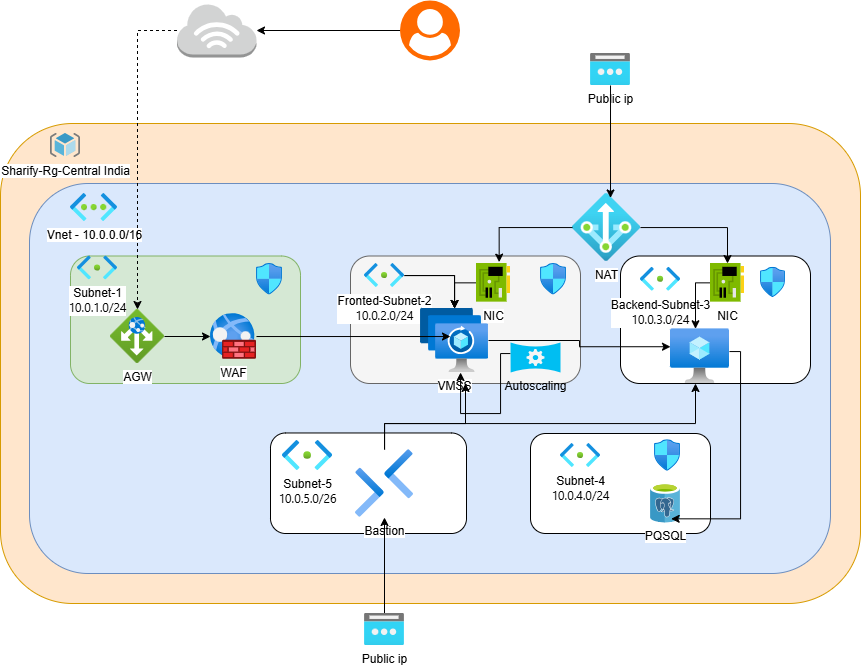

The diagram above was exported from draw.io. Its source (the exported page's mxGraphModel, read from the mxfile embedded in the PNG):
<mxGraphModel dx="911" dy="451" grid="1" gridSize="10" guides="1" tooltips="1" connect="1" arrows="1" fold="1" page="1" pageScale="1" pageWidth="827" pageHeight="1169" math="0" shadow="0">
  <root>
    <mxCell id="0" />
    <mxCell id="1" parent="0" />
    <mxCell id="7WphmMfBd_HiaXIeY13t-1" parent="1" style="rounded=1;whiteSpace=wrap;html=1;fillColor=#ffe6cc;strokeColor=#d79b00;" value="" vertex="1">
      <mxGeometry height="480" width="860" x="10" y="180" as="geometry" />
    </mxCell>
    <mxCell id="7WphmMfBd_HiaXIeY13t-2" parent="1" style="rounded=1;whiteSpace=wrap;html=1;fillColor=#dae8fc;strokeColor=#6c8ebf;" value="" vertex="1">
      <mxGeometry height="390" width="801" x="39" y="240" as="geometry" />
    </mxCell>
    <mxCell id="7WphmMfBd_HiaXIeY13t-3" parent="1" style="image;sketch=0;aspect=fixed;html=1;points=[];align=center;fontSize=12;image=img/lib/mscae/ResourceGroup.svg;" value="Sharify-Rg-Central India" vertex="1">
      <mxGeometry height="24" width="30" x="60" y="190" as="geometry" />
    </mxCell>
    <mxCell id="7WphmMfBd_HiaXIeY13t-4" parent="1" style="image;aspect=fixed;html=1;points=[];align=center;fontSize=12;image=img/lib/azure2/networking/Virtual_Networks.svg;" value="Vnet - 10.0.0.0/16" vertex="1">
      <mxGeometry height="28.06" width="47" x="80" y="250" as="geometry" />
    </mxCell>
    <mxCell id="7WphmMfBd_HiaXIeY13t-5" parent="1" style="rounded=1;whiteSpace=wrap;html=1;fillColor=#d5e8d4;strokeColor=#82b366;" value="" vertex="1">
      <mxGeometry height="127.5" width="230" x="80" y="312.5" as="geometry" />
    </mxCell>
    <mxCell id="7WphmMfBd_HiaXIeY13t-6" parent="1" style="rounded=1;whiteSpace=wrap;html=1;fillColor=#f5f5f5;fontColor=#333333;strokeColor=#666666;" value="" vertex="1">
      <mxGeometry height="127.5" width="230" x="360" y="312.5" as="geometry" />
    </mxCell>
    <mxCell id="7WphmMfBd_HiaXIeY13t-7" parent="1" style="image;aspect=fixed;html=1;points=[];align=center;fontSize=12;image=img/lib/azure2/networking/Subnet.svg;" value="Subnet-1&lt;br&gt;&lt;span style=&quot;font-family: &amp;quot;Anthropic Sans&amp;quot;, -apple-system, BlinkMacSystemFont, &amp;quot;Segoe UI&amp;quot;, sans-serif; text-align: start;&quot;&gt;10.0.1.0/24&lt;/span&gt;" vertex="1">
      <mxGeometry height="23.95" width="40" x="87" y="312.5" as="geometry" />
    </mxCell>
    <mxCell id="7WphmMfBd_HiaXIeY13t-28" edge="1" parent="1" source="7WphmMfBd_HiaXIeY13t-8" style="edgeStyle=orthogonalEdgeStyle;rounded=0;orthogonalLoop=1;jettySize=auto;html=1;" target="7WphmMfBd_HiaXIeY13t-9" value="">
      <mxGeometry relative="1" as="geometry" />
    </mxCell>
    <mxCell id="7WphmMfBd_HiaXIeY13t-8" parent="1" style="image;aspect=fixed;html=1;points=[];align=center;fontSize=12;image=img/lib/azure2/networking/Application_Gateways.svg;" value="AGW" vertex="1">
      <mxGeometry height="54" width="54" x="120" y="366" as="geometry" />
    </mxCell>
    <mxCell id="7WphmMfBd_HiaXIeY13t-9" parent="1" style="image;aspect=fixed;html=1;points=[];align=center;fontSize=12;image=img/lib/azure2/networking/Web_Application_Firewall_Policies_WAF.svg;" value="WAF" vertex="1">
      <mxGeometry height="46" width="46" x="220" y="370" as="geometry" />
    </mxCell>
    <mxCell id="7WphmMfBd_HiaXIeY13t-10" parent="1" style="image;aspect=fixed;html=1;points=[];align=center;fontSize=12;image=img/lib/azure2/networking/Network_Security_Groups.svg;" value="" vertex="1">
      <mxGeometry height="31.57" width="26" x="266" y="320" as="geometry" />
    </mxCell>
    <mxCell id="7WphmMfBd_HiaXIeY13t-54" edge="1" parent="1" source="7WphmMfBd_HiaXIeY13t-11" style="edgeStyle=orthogonalEdgeStyle;rounded=0;orthogonalLoop=1;jettySize=auto;html=1;" target="7WphmMfBd_HiaXIeY13t-13" value="">
      <mxGeometry relative="1" as="geometry" />
    </mxCell>
    <mxCell id="7WphmMfBd_HiaXIeY13t-55" edge="1" parent="1" source="7WphmMfBd_HiaXIeY13t-11" style="edgeStyle=orthogonalEdgeStyle;rounded=0;orthogonalLoop=1;jettySize=auto;html=1;" target="7WphmMfBd_HiaXIeY13t-13" value="">
      <mxGeometry relative="1" as="geometry" />
    </mxCell>
    <mxCell id="7WphmMfBd_HiaXIeY13t-11" parent="1" style="image;aspect=fixed;html=1;points=[];align=center;fontSize=12;image=img/lib/azure2/networking/Subnet.svg;" value="Fronted-Subnet-2&lt;br&gt;&lt;span style=&quot;font-family: &amp;quot;Anthropic Sans&amp;quot;, -apple-system, BlinkMacSystemFont, &amp;quot;Segoe UI&amp;quot;, sans-serif; text-align: start;&quot;&gt;10.0.2.0/24&lt;/span&gt;" vertex="1">
      <mxGeometry height="23.95" width="40" x="374" y="320" as="geometry" />
    </mxCell>
    <mxCell id="7WphmMfBd_HiaXIeY13t-12" parent="1" style="image;aspect=fixed;html=1;points=[];align=center;fontSize=12;image=img/lib/azure2/networking/Network_Security_Groups.svg;" value="" vertex="1">
      <mxGeometry height="31.57" width="26" x="550" y="320" as="geometry" />
    </mxCell>
    <mxCell id="7WphmMfBd_HiaXIeY13t-13" parent="1" style="image;aspect=fixed;html=1;points=[];align=center;fontSize=12;image=img/lib/azure2/networking/Spot_VMSS.svg;" value="VMSS" vertex="1">
      <mxGeometry height="64" width="68" x="430" y="365" as="geometry" />
    </mxCell>
    <mxCell id="7WphmMfBd_HiaXIeY13t-14" parent="1" style="rounded=1;whiteSpace=wrap;html=1;" value="" vertex="1">
      <mxGeometry height="127.5" width="190" x="630" y="312.5" as="geometry" />
    </mxCell>
    <mxCell id="7WphmMfBd_HiaXIeY13t-15" parent="1" style="image;aspect=fixed;html=1;points=[];align=center;fontSize=12;image=img/lib/azure2/networking/Subnet.svg;" value="Backend-Subnet-3&lt;br&gt;&lt;span style=&quot;font-family: &amp;quot;Anthropic Sans&amp;quot;, -apple-system, BlinkMacSystemFont, &amp;quot;Segoe UI&amp;quot;, sans-serif; text-align: start;&quot;&gt;10.0.3.0/24&lt;/span&gt;" vertex="1">
      <mxGeometry height="23.95" width="40" x="650" y="323.81" as="geometry" />
    </mxCell>
    <mxCell id="7WphmMfBd_HiaXIeY13t-16" parent="1" style="image;aspect=fixed;html=1;points=[];align=center;fontSize=12;image=img/lib/azure2/compute/Virtual_Machine.svg;" value="" vertex="1">
      <mxGeometry height="54.72" width="59" x="680" y="385.28" as="geometry" />
    </mxCell>
    <mxCell id="7WphmMfBd_HiaXIeY13t-17" parent="1" style="image;aspect=fixed;html=1;points=[];align=center;fontSize=12;image=img/lib/azure2/networking/Network_Security_Groups.svg;" value="" vertex="1">
      <mxGeometry height="30.36" width="25" x="770" y="323.81" as="geometry" />
    </mxCell>
    <mxCell id="7WphmMfBd_HiaXIeY13t-18" parent="1" style="rounded=1;whiteSpace=wrap;html=1;" value="&lt;div&gt;&lt;br/&gt;&lt;/div&gt;" vertex="1">
      <mxGeometry height="100" width="180" x="540" y="490" as="geometry" />
    </mxCell>
    <mxCell id="7WphmMfBd_HiaXIeY13t-19" parent="1" style="image;sketch=0;aspect=fixed;html=1;points=[];align=center;fontSize=12;image=img/lib/mscae/Azure_Database_for_PostgreSQL_servers.svg;" value="PQSQL" vertex="1">
      <mxGeometry height="39.47" width="30" x="660" y="540" as="geometry" />
    </mxCell>
    <mxCell id="7WphmMfBd_HiaXIeY13t-20" parent="1" style="image;aspect=fixed;html=1;points=[];align=center;fontSize=12;image=img/lib/azure2/networking/Subnet.svg;" value="Subnet-4&lt;br&gt;&lt;span style=&quot;font-family: &amp;quot;Anthropic Sans&amp;quot;, -apple-system, BlinkMacSystemFont, &amp;quot;Segoe UI&amp;quot;, sans-serif; text-align: start;&quot;&gt;10.0.4.0/24&lt;/span&gt;" vertex="1">
      <mxGeometry height="23.95" width="40" x="570" y="500" as="geometry" />
    </mxCell>
    <mxCell id="7WphmMfBd_HiaXIeY13t-21" parent="1" style="rounded=1;whiteSpace=wrap;html=1;" value="" vertex="1">
      <mxGeometry height="100.53" width="196" x="280" y="489.47" as="geometry" />
    </mxCell>
    <mxCell id="7WphmMfBd_HiaXIeY13t-22" parent="1" style="image;aspect=fixed;html=1;points=[];align=center;fontSize=12;image=img/lib/azure2/networking/Subnet.svg;" value="Subnet-5&lt;br&gt;&lt;span style=&quot;font-family: &amp;quot;Anthropic Sans&amp;quot;, -apple-system, BlinkMacSystemFont, &amp;quot;Segoe UI&amp;quot;, sans-serif; text-align: start;&quot;&gt;10.0.5.0/26&lt;/span&gt;" vertex="1">
      <mxGeometry height="30" width="50.1" x="292" y="496.98" as="geometry" />
    </mxCell>
    <mxCell id="7WphmMfBd_HiaXIeY13t-43" edge="1" parent="1" source="7WphmMfBd_HiaXIeY13t-23" style="edgeStyle=orthogonalEdgeStyle;rounded=0;orthogonalLoop=1;jettySize=auto;html=1;" target="7WphmMfBd_HiaXIeY13t-16">
      <mxGeometry relative="1" as="geometry">
        <Array as="points">
          <mxPoint x="394" y="480" />
          <mxPoint x="705" y="480" />
        </Array>
      </mxGeometry>
    </mxCell>
    <mxCell id="7WphmMfBd_HiaXIeY13t-44" edge="1" parent="1" source="7WphmMfBd_HiaXIeY13t-23" style="edgeStyle=orthogonalEdgeStyle;rounded=0;orthogonalLoop=1;jettySize=auto;html=1;" target="7WphmMfBd_HiaXIeY13t-6">
      <mxGeometry relative="1" as="geometry">
        <Array as="points">
          <mxPoint x="394" y="480" />
          <mxPoint x="475" y="480" />
        </Array>
      </mxGeometry>
    </mxCell>
    <mxCell id="7WphmMfBd_HiaXIeY13t-23" parent="1" style="image;aspect=fixed;html=1;points=[];align=center;fontSize=12;image=img/lib/azure2/networking/Bastions.svg;" value="Bastion" vertex="1">
      <mxGeometry height="68" width="57.99999999999999" x="365" y="506" as="geometry" />
    </mxCell>
    <mxCell id="7WphmMfBd_HiaXIeY13t-25" parent="1" style="image;aspect=fixed;html=1;points=[];align=center;fontSize=12;image=img/lib/azure2/networking/Network_Security_Groups.svg;" value="" vertex="1">
      <mxGeometry height="31.57" width="26" x="664" y="496.19" as="geometry" />
    </mxCell>
    <mxCell id="7WphmMfBd_HiaXIeY13t-29" edge="1" parent="1" source="7WphmMfBd_HiaXIeY13t-27" style="edgeStyle=orthogonalEdgeStyle;rounded=0;orthogonalLoop=1;jettySize=auto;html=1;dashed=1;" target="7WphmMfBd_HiaXIeY13t-8">
      <mxGeometry relative="1" as="geometry" />
    </mxCell>
    <mxCell id="7WphmMfBd_HiaXIeY13t-27" parent="1" style="outlineConnect=0;dashed=0;verticalLabelPosition=bottom;verticalAlign=top;align=center;html=1;shape=mxgraph.aws3.internet_3;fillColor=#D2D3D3;gradientColor=none;" value="" vertex="1">
      <mxGeometry height="54" width="79.5" x="186.5" y="60" as="geometry" />
    </mxCell>
    <mxCell id="7WphmMfBd_HiaXIeY13t-30" edge="1" parent="1" source="7WphmMfBd_HiaXIeY13t-9" style="edgeStyle=orthogonalEdgeStyle;rounded=0;orthogonalLoop=1;jettySize=auto;html=1;entryX=0.441;entryY=0.438;entryDx=0;entryDy=0;entryPerimeter=0;" target="7WphmMfBd_HiaXIeY13t-13">
      <mxGeometry relative="1" as="geometry" />
    </mxCell>
    <mxCell id="7WphmMfBd_HiaXIeY13t-34" edge="1" parent="1" source="7WphmMfBd_HiaXIeY13t-16" style="edgeStyle=orthogonalEdgeStyle;rounded=0;orthogonalLoop=1;jettySize=auto;html=1;entryX=0.689;entryY=0.895;entryDx=0;entryDy=0;entryPerimeter=0;" target="7WphmMfBd_HiaXIeY13t-19">
      <mxGeometry relative="1" as="geometry">
        <Array as="points">
          <mxPoint x="750" y="408" />
          <mxPoint x="750" y="575" />
        </Array>
      </mxGeometry>
    </mxCell>
    <mxCell id="7WphmMfBd_HiaXIeY13t-38" edge="1" parent="1" source="7WphmMfBd_HiaXIeY13t-37" style="edgeStyle=orthogonalEdgeStyle;rounded=0;orthogonalLoop=1;jettySize=auto;html=1;" target="7WphmMfBd_HiaXIeY13t-27">
      <mxGeometry relative="1" as="geometry" />
    </mxCell>
    <mxCell id="7WphmMfBd_HiaXIeY13t-37" parent="1" style="points=[];aspect=fixed;html=1;align=center;shadow=0;dashed=0;fillColor=#FF6A00;strokeColor=none;shape=mxgraph.alibaba_cloud.user;" value="" vertex="1">
      <mxGeometry height="60" width="60" x="409.5" y="57" as="geometry" />
    </mxCell>
    <mxCell id="7WphmMfBd_HiaXIeY13t-41" edge="1" parent="1" source="7WphmMfBd_HiaXIeY13t-40" style="edgeStyle=orthogonalEdgeStyle;rounded=0;orthogonalLoop=1;jettySize=auto;html=1;" target="7WphmMfBd_HiaXIeY13t-23">
      <mxGeometry relative="1" as="geometry" />
    </mxCell>
    <mxCell id="7WphmMfBd_HiaXIeY13t-40" parent="1" style="image;aspect=fixed;html=1;points=[];align=center;fontSize=12;image=img/lib/azure2/networking/Public_IP_Addresses.svg;" value="Public ip" vertex="1">
      <mxGeometry height="32" width="40" x="374" y="670" as="geometry" />
    </mxCell>
    <mxCell id="7WphmMfBd_HiaXIeY13t-49" edge="1" parent="1" source="7WphmMfBd_HiaXIeY13t-45" style="edgeStyle=orthogonalEdgeStyle;rounded=0;orthogonalLoop=1;jettySize=auto;html=1;" target="7WphmMfBd_HiaXIeY13t-47">
      <mxGeometry relative="1" as="geometry" />
    </mxCell>
    <mxCell id="7WphmMfBd_HiaXIeY13t-45" parent="1" style="image;aspect=fixed;html=1;points=[];align=center;fontSize=12;image=img/lib/azure2/networking/NAT.svg;" value="NAT" vertex="1">
      <mxGeometry height="68" width="68" x="582" y="250" as="geometry" />
    </mxCell>
    <mxCell id="7WphmMfBd_HiaXIeY13t-52" edge="1" parent="1" source="7WphmMfBd_HiaXIeY13t-46" style="edgeStyle=orthogonalEdgeStyle;rounded=0;orthogonalLoop=1;jettySize=auto;html=1;" target="7WphmMfBd_HiaXIeY13t-13">
      <mxGeometry relative="1" as="geometry">
        <Array as="points">
          <mxPoint x="464" y="340" />
          <mxPoint x="464" y="340" />
        </Array>
      </mxGeometry>
    </mxCell>
    <mxCell id="7WphmMfBd_HiaXIeY13t-46" parent="1" style="image;sketch=0;aspect=fixed;html=1;points=[];align=center;fontSize=12;image=img/lib/mscae/NetworkInterfaceCard.svg;" value="NIC" vertex="1">
      <mxGeometry height="38.64" width="34" x="486" y="320" as="geometry" />
    </mxCell>
    <mxCell id="7WphmMfBd_HiaXIeY13t-53" edge="1" parent="1" source="7WphmMfBd_HiaXIeY13t-47" style="edgeStyle=orthogonalEdgeStyle;rounded=0;orthogonalLoop=1;jettySize=auto;html=1;" target="7WphmMfBd_HiaXIeY13t-16">
      <mxGeometry relative="1" as="geometry">
        <Array as="points">
          <mxPoint x="705" y="339" />
        </Array>
      </mxGeometry>
    </mxCell>
    <mxCell id="7WphmMfBd_HiaXIeY13t-47" parent="1" style="image;sketch=0;aspect=fixed;html=1;points=[];align=center;fontSize=12;image=img/lib/mscae/NetworkInterfaceCard.svg;" value="NIC" vertex="1">
      <mxGeometry height="38.64" width="34" x="720" y="320" as="geometry" />
    </mxCell>
    <mxCell id="7WphmMfBd_HiaXIeY13t-48" edge="1" parent="1" source="7WphmMfBd_HiaXIeY13t-45" style="edgeStyle=orthogonalEdgeStyle;rounded=0;orthogonalLoop=1;jettySize=auto;html=1;entryX=0.667;entryY=-0.035;entryDx=0;entryDy=0;entryPerimeter=0;" target="7WphmMfBd_HiaXIeY13t-46">
      <mxGeometry relative="1" as="geometry" />
    </mxCell>
    <mxCell id="7WphmMfBd_HiaXIeY13t-56" edge="1" parent="1" source="7WphmMfBd_HiaXIeY13t-13" style="edgeStyle=orthogonalEdgeStyle;rounded=0;orthogonalLoop=1;jettySize=auto;html=1;entryX=0;entryY=0.328;entryDx=0;entryDy=0;entryPerimeter=0;" target="7WphmMfBd_HiaXIeY13t-16">
      <mxGeometry relative="1" as="geometry" />
    </mxCell>
    <mxCell id="7WphmMfBd_HiaXIeY13t-57" parent="1" style="image;aspect=fixed;html=1;points=[];align=center;fontSize=12;image=img/lib/azure2/networking/Public_IP_Addresses.svg;" value="Public ip" vertex="1">
      <mxGeometry height="32" width="40" x="600" y="110" as="geometry" />
    </mxCell>
    <mxCell id="7WphmMfBd_HiaXIeY13t-58" edge="1" parent="1" source="7WphmMfBd_HiaXIeY13t-57" style="edgeStyle=orthogonalEdgeStyle;rounded=0;orthogonalLoop=1;jettySize=auto;html=1;entryX=0.559;entryY=0.066;entryDx=0;entryDy=0;entryPerimeter=0;" target="7WphmMfBd_HiaXIeY13t-45">
      <mxGeometry relative="1" as="geometry" />
    </mxCell>
    <mxCell id="7WphmMfBd_HiaXIeY13t-61" edge="1" parent="1" source="7WphmMfBd_HiaXIeY13t-59" style="edgeStyle=orthogonalEdgeStyle;rounded=0;orthogonalLoop=1;jettySize=auto;html=1;" target="7WphmMfBd_HiaXIeY13t-13">
      <mxGeometry relative="1" as="geometry">
        <Array as="points">
          <mxPoint x="510" y="410" />
          <mxPoint x="510" y="470" />
          <mxPoint x="470" y="470" />
        </Array>
      </mxGeometry>
    </mxCell>
    <mxCell id="7WphmMfBd_HiaXIeY13t-59" parent="1" style="verticalLabelPosition=bottom;html=1;verticalAlign=top;align=center;strokeColor=none;fillColor=#00BEF2;shape=mxgraph.azure.autoscale;" value="Autoscaling" vertex="1">
      <mxGeometry height="30" width="50" x="520" y="399" as="geometry" />
    </mxCell>
  </root>
</mxGraphModel>